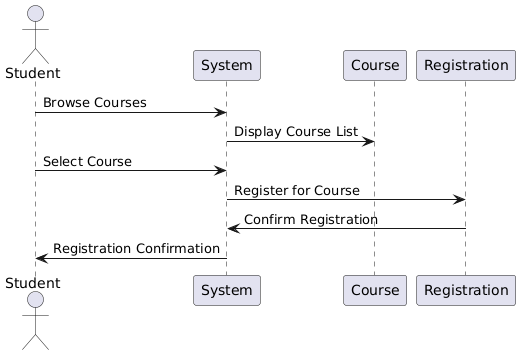

The diagram above was rendered by PlantUML. Its source (embedded in the PNG):
@startuml
actor Student
Student -> System: Browse Courses
System -> Course: Display Course List
Student -> System: Select Course
System -> Registration: Register for Course
Registration -> System: Confirm Registration
System -> Student: Registration Confirmation
@enduml